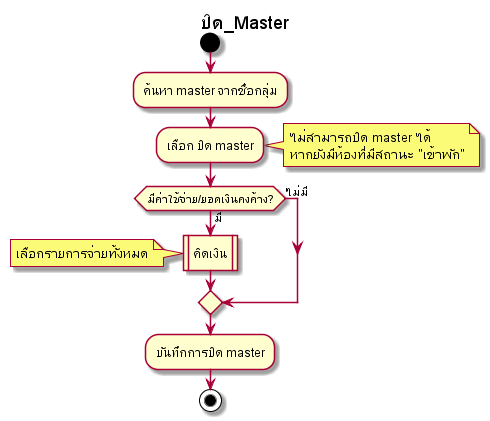

The diagram above was rendered by PlantUML. Its source (embedded in the PNG):
@startuml
title ปิด_Master
start

:ค้นหา master จากชื่อกลุ่ม;
:เลือก ปิด master;
note right
    ไม่สามารถปิด master ได้
    หากยังมีห้องที่มีสถานะ "เข้าพัก"
endnote

if (มีค่าใช้จ่าย/ยอดเงินคงค้าง?) then (มี)
    :คิดเงิน|
    note left
        เลือกรายการจ่ายทั้งหมด
    endnote
else (ไม่มี)
endif

:บันทึกการปิด master;

stop
@enduml